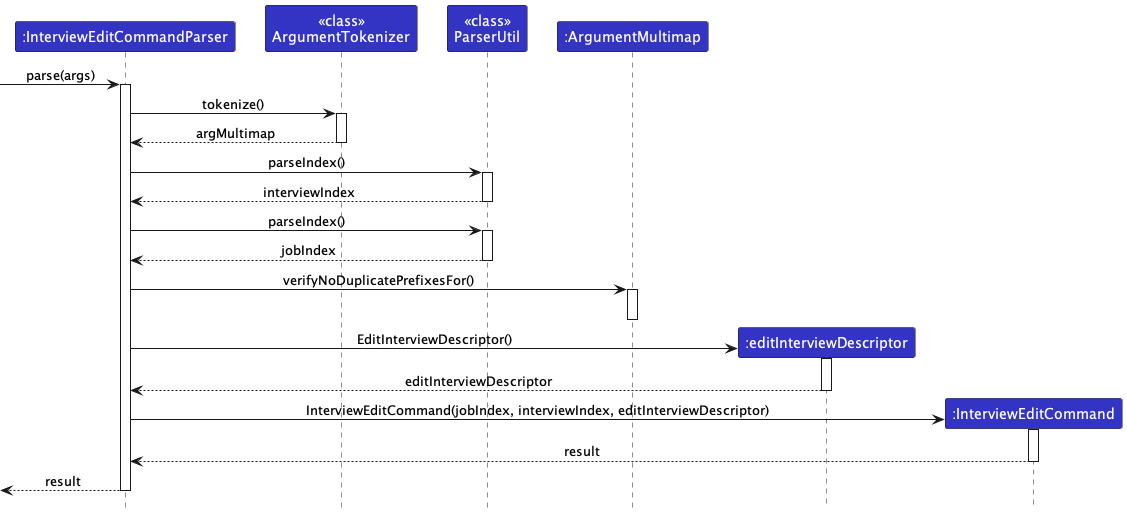

The diagram above was rendered by PlantUML. Its source (embedded in the PNG):
@startuml
!include ../style.puml
skinparam ArrowFontStyle plain

Participant ":InterviewEditCommandParser" as iecp LOGIC_COLOR
Participant "<<class>>\nArgumentTokenizer" as at LOGIC_COLOR
Participant "<<class>>\nParserUtil" as pu LOGIC_COLOR
Participant ":ArgumentMultimap" as am LOGIC_COLOR
Participant ":editInterviewDescriptor" as eid LOGIC_COLOR
Participant ":InterviewEditCommand" as iec LOGIC_COLOR

[-> iecp ++: parse(args)
iecp -> at ++: tokenize()
at --> iecp --: argMultimap

iecp -> pu ++: parseIndex()
pu --> iecp --: interviewIndex

iecp -> pu ++: parseIndex()
pu --> iecp --: jobIndex

iecp -> am ++: verifyNoDuplicatePrefixesFor()
deactivate am

create eid
iecp -> eid ++: EditInterviewDescriptor()
eid --> iecp --: editInterviewDescriptor

create iec
iecp -> iec ++: InterviewEditCommand(jobIndex, interviewIndex, editInterviewDescriptor)
iec --> iecp --: result
iecp -->[ --: result
@enduml